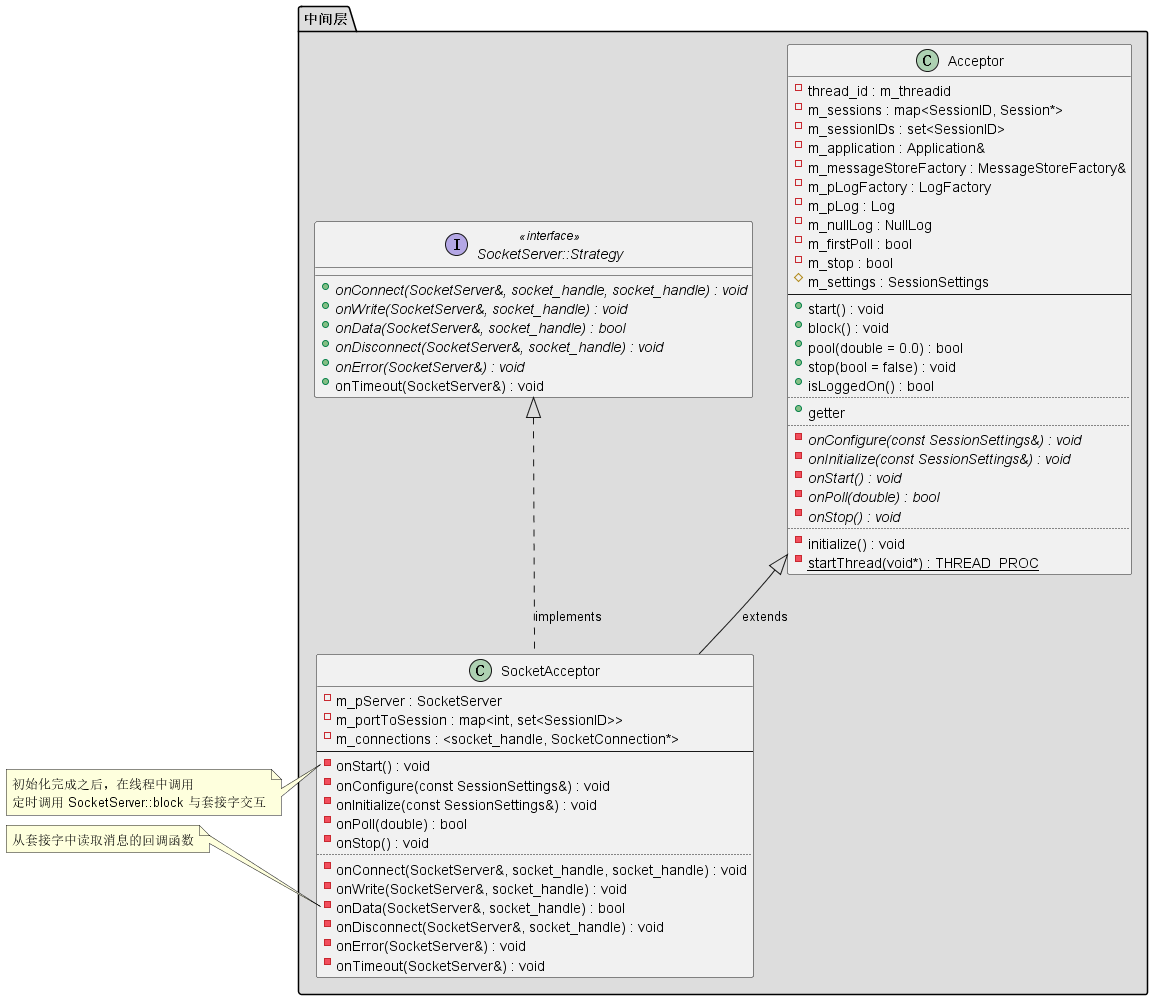

The diagram above was rendered by PlantUML. Its source (embedded in the PNG):
@startuml quickfix_session_mid_classmap
''''''''''''''''''''''''''''''''''''''''''''''''''''''''''''
' 以下是类实例的定义

package "中间层" #DDDDDD
{

' fix协议中的 acceptor 的抽象基类，负责监听端口与响应对端的连接。
'   1. 一般情况下无需继承并实现该类，直接使用默认实现 SocketAcceptor 即可。
class Acceptor
{
    ' 成员变量
    - thread_id : m_threadid
    - m_sessions : map<SessionID, Session*>
    - m_sessionIDs : set<SessionID>
    - m_application : Application&
    - m_messageStoreFactory : MessageStoreFactory&
    - m_pLogFactory : LogFactory
    - m_pLog : Log
    - m_nullLog : NullLog
    - m_firstPoll : bool
    - m_stop : bool
    # m_settings : SessionSettings
    --
    ' 成员函数
    + start() : void
    + block() : void
    + pool(double = 0.0) : bool
    + stop(bool = false) : void
    + isLoggedOn() : bool
    ..
    ' 主要是获取Session对象，以及其他成员
    {method}+  getter
    ..
    ' 提供给业务层实现回调函数，主要是在配置、启动/停止、初始化 acceptor 的时候进行回调
    {abstract}- onConfigure(const SessionSettings&) : void
    {abstract}- onInitialize(const SessionSettings&) : void
    {abstract}- onStart() : void
    {abstract}- onPoll(double) : bool
    {abstract}- onStop() : void
    ..
    - initialize() : void
    ' 静态方法，主要是启动线程，调用onStart()，进行操作套接字
    {static} - startThread(void*) : THREAD_PROC
}

' 定义响应套接字各种事件（读写、连接、断连、超时、发生错误）的接口
interface SocketServer::Strategy <<interface>>
{
    ' 成员函数
    {abstract}+ onConnect(SocketServer&, socket_handle, socket_handle) : void
    {abstract}+ onWrite(SocketServer&, socket_handle) : void
    {abstract}+ onData(SocketServer&, socket_handle) : bool
    {abstract}+ onDisconnect(SocketServer&, socket_handle) : void
    {abstract}+ onError(SocketServer&) : void
    + onTimeout(SocketServer&) : void
}

' acceptor 的套接字实现。
class SocketAcceptor
{
    ' 成员变量
    - m_pServer : SocketServer
    - m_portToSession : map<int, set<SessionID>>
    - m_connections : <socket_handle, SocketConnection*>
    --
    ' 成员函数
    ' 响应 acceptor 的事件：配置、启动/停止、初始化
    - onStart() : void
    - onConfigure(const SessionSettings&) : void
    - onInitialize(const SessionSettings&) : void
    - onPoll(double) : bool
    - onStop() : void
    ..
    ' 响应 套接字上的各种事件：读写、连接、断连、超时、发生错误
    - onConnect(SocketServer&, socket_handle, socket_handle) : void
    - onWrite(SocketServer&, socket_handle) : void
    - onData(SocketServer&, socket_handle) : bool
    - onDisconnect(SocketServer&, socket_handle) : void
    - onError(SocketServer&) : void
    - onTimeout(SocketServer&) : void
}
}
' end package

''''''''''''''''''''''''''''''''''''''''''''''''''''''''''''
' 以下是注释

note left of SocketAcceptor::onStart
初始化完成之后，在线程中调用
定时调用 SocketServer::block 与套接字交互
end note

note left of SocketAcceptor::onData
从套接字中读取消息的回调函数
end note

''''''''''''''''''''''''''''''''''''''''''''''''''''''''''''
' 以下是类关系的定义

Acceptor <|-- SocketAcceptor : extends
SocketServer::Strategy <|.. SocketAcceptor : implements
@enduml